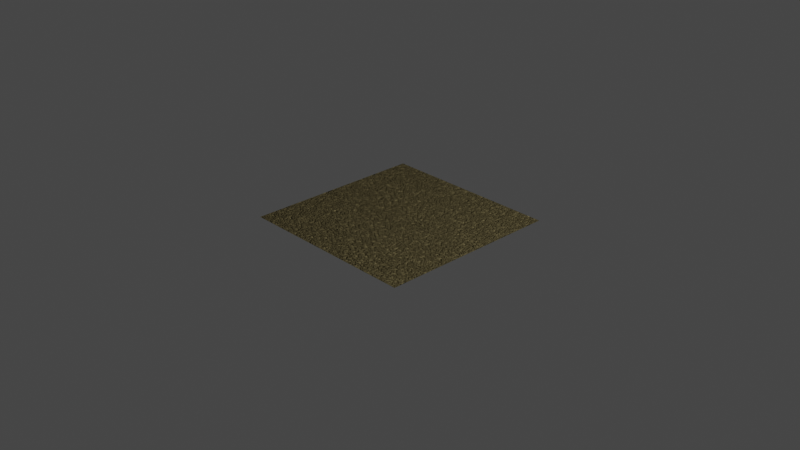 # Source: Sand_material.blend  (saved by Blender 2.82.7; exported with 4.5.12 LTS)
import bpy
from mathutils import Matrix  # noqa: F401  (used for matrix-valued properties, if any)

bpy.ops.wm.read_factory_settings(use_empty=True)
scene = bpy.context.scene
scene.name = 'Scene'

# ---- collections
col_collection = bpy.data.collections.new('Collection'); scene.collection.children.link(col_collection)

# ---- images (referenced by path relative to the original .blend; pixels are not part of the script)
import os
ASSET_DIR = os.environ.get("B2B_ASSET_DIR", "")  # directory of the original .blend (textures are referenced by path, not embedded)
HERE = os.path.dirname(os.path.abspath(__file__))  # packed textures are extracted next to this script under _unpacked/

def load_image(name, relpath, width, height, colorspace="sRGB"):
    """Load a texture the original file referenced (path relative to the .blend, or extracted next to this script)."""
    p = next((c for c in (os.path.join(HERE, relpath), os.path.join(ASSET_DIR, relpath)) if relpath and os.path.exists(c)), "")
    if p:
        img = bpy.data.images.load(p, check_existing=True)
        img.name = name
    else:  # same state as the original file: an image datablock whose file is absent (Cycles renders it pink)
        img = bpy.data.images.new(name, width, height)
        img.source = "FILE"
        img.filepath = "//" + (relpath or name)
    img.colorspace_settings.name = colorspace
    return img
img_sand_diffuse = load_image('Sand_Diffuse', 'Sand_Diffuse_2.png', 1024, 1024, 'sRGB')
img_sand_normal = load_image('Sand_Normal', 'Sand_Normal_2.png', 1024, 1024, 'sRGB')

# ---- materials (node trees are filled in below, after node groups)
mat_sandmat = bpy.data.materials.new('SandMat')

# ---- material node trees
mat_sandmat.use_nodes = True; mat_sandmat.node_tree.nodes.clear()
_N = mat_sandmat.node_tree.nodes; _L = mat_sandmat.node_tree.links
n0 = _N.new('ShaderNodeMix'); n0.name = 'Mix'; n0.location = (242, 308)
n0.data_type = 'RGBA'
n0.inputs[6].default_value = (0.5395, 0.4452, 0.2159, 1.0)
n0.inputs[7].default_value = (0.133, 0.111, 0.05667, 1.0)
n1 = _N.new('ShaderNodeValToRGB'); n1.name = 'ColorRamp'; n1.location = (-45, 307)
while len(n1.color_ramp.elements) > 1: n1.color_ramp.elements.remove(n1.color_ramp.elements[-1])
n1.color_ramp.elements[0].position = 0.2864; n1.color_ramp.elements[0].color = (0.0, 0.0, 0.0, 1.0)
_e = n1.color_ramp.elements.new(0.5227); _e.color = (1.0, 1.0, 1.0, 1.0)
n2 = _N.new('ShaderNodeMapping'); n2.name = 'Mapping'; n2.location = (-465, 306)
n3 = _N.new('ShaderNodeTexCoord'); n3.name = 'Texture Coordinate'; n3.location = (-648, 298)
n4 = _N.new('ShaderNodeTexNoise'); n4.name = 'Noise Texture'; n4.location = (-249, 300)
n4.inputs[2].default_value = 37.6
n4.inputs[3].default_value = 8.4
n4.inputs[8].default_value = 1.4
n5 = _N.new('ShaderNodeBump'); n5.name = 'Bump'; n5.location = (284, 29)
n5.inputs[1].default_value = 0.0
n5.inputs[2].default_value = 1.0
n6 = _N.new('ShaderNodeTexCoord'); n6.name = 'Texture Coordinate.001'; n6.location = (-688, -72)
n7 = _N.new('ShaderNodeMapping'); n7.name = 'Mapping.001'; n7.location = (-447, -70)
n8 = _N.new('ShaderNodeTexWave'); n8.name = 'Wave Texture'; n8.location = (-232, -20)
n8.bands_direction = 'DIAGONAL'
n8.rings_direction = 'SPHERICAL'
n8.inputs[1].default_value = 18.4
n8.inputs[2].default_value = 13.7
n8.inputs[3].default_value = 0.0
n8.inputs[4].default_value = -2.0
n8.inputs[6].default_value = 1.571
n9 = _N.new('ShaderNodeBsdfDiffuse'); n9.name = 'Diffuse BSDF'; n9.location = (541, 180)
n10 = _N.new('ShaderNodeOutputMaterial'); n10.name = 'Material Output'; n10.location = (763, 179)
n11 = _N.new('ShaderNodeBump'); n11.name = 'Bump.001'; n11.location = (54, -151)
n11.inputs[0].default_value = 0.7417
n11.inputs[1].default_value = 0.5
n11.inputs[2].default_value = 1.0
n12 = _N.new('ShaderNodeTexImage'); n12.name = 'Image Texture'; n12.location = (-1248, 274)
n12.image = img_sand_diffuse
n13 = _N.new('ShaderNodeTexImage'); n13.name = 'Image Texture.001'; n13.location = (-1246, 14)
n13.image = img_sand_normal
_L.new(n9.outputs[0], n10.inputs[0])
_L.new(n0.outputs[2], n9.inputs[0])
_L.new(n1.outputs[0], n0.inputs[0])
_L.new(n4.outputs[0], n1.inputs[0])
_L.new(n2.outputs[0], n4.inputs[0])
_L.new(n3.outputs[3], n2.inputs[0])
_L.new(n5.outputs[0], n9.inputs[2])
_L.new(n8.outputs[0], n5.inputs[3])
_L.new(n6.outputs[3], n7.inputs[0])
_L.new(n7.outputs[0], n8.inputs[0])
_L.new(n4.outputs[0], n11.inputs[3])
_L.new(n11.outputs[0], n5.inputs[4])
n10.is_active_output = True

# ---- world
world_world = bpy.data.worlds.new('World'); scene.world = world_world
world_world.use_nodes = True; world_world.node_tree.nodes.clear()
_N = world_world.node_tree.nodes; _L = world_world.node_tree.links
n0 = _N.new('ShaderNodeOutputWorld'); n0.name = 'World Output'; n0.location = (300, 300)
n1 = _N.new('ShaderNodeBackground'); n1.name = 'Background'; n1.location = (10, 300)
n1.inputs[0].default_value = (0.05088, 0.05088, 0.05088, 1.0)
_L.new(n1.outputs[0], n0.inputs[0])
n0.is_active_output = True
world_world.color = (0.05088, 0.05088, 0.05088)
world_world.use_sun_shadow = False
world_world.sun_shadow_jitter_overblur = 0.0

# ---- cameras
cam_camera = bpy.data.cameras.new('Camera')
cam_camera.clip_end = 100.0
cam_camera.ortho_scale = 7.314

# ---- lights
light_light = bpy.data.lights.new('Light', 'POINT')
light_light.transmission_factor = 0.0
light_light.energy = 1000.0
light_light.shadow_soft_size = 0.1
light_light.shadow_maximum_resolution = 0.006
light_light.use_absolute_resolution = True

# ---- meshes
me_plane = bpy.data.meshes.new('Plane')
me_plane.from_pydata([(-1.0, -1.0, 0.0), (1.0, -1.0, 0.0), (-1.0, 1.0, 0.0), (1.0, 1.0, 0.0)], [], [(0, 1, 3, 2)])
_uv = me_plane.uv_layers.new(name='UVMap')
_uv.uv.foreach_set('vector', [0.0, 0.0, 1.0, 0.0, 1.0, 1.0, 0.0, 1.0])
me_plane.materials.append(mat_sandmat)
me_plane.use_remesh_fix_poles = True
me_plane.use_remesh_preserve_attributes = False
me_plane.use_mirror_vertex_groups = False
me_plane.update()

# ---- objects
ob_light = bpy.data.objects.new('Light', light_light)
ob_camera = bpy.data.objects.new('Camera', cam_camera)
ob_plane = bpy.data.objects.new('Plane', me_plane)

# ---- transforms, parenting, visibility, modifiers, constraints
ob_light.location = (4.076, 1.005, 5.904)
ob_light.rotation_euler = (0.6503, 0.05522, 1.866)
ob_light.lock_rotations_4d = False
ob_light.empty_display_type = 'ARROWS'
ob_light.color = (0.0, 0.0, 0.0, 0.0)
ob_light.lineart.crease_threshold = 0.0
ob_camera.location = (7.359, -6.926, 4.958)
ob_camera.rotation_euler = (1.109, 0.0, 0.8149)
ob_camera.lock_rotations_4d = False
ob_camera.empty_display_type = 'ARROWS'
ob_camera.color = (0.0, 0.0, 0.0, 0.0)
ob_camera.display_type = 'WIRE'
ob_camera.lineart.crease_threshold = 0.0
ob_plane.location = (0.0, 0.0, 0.0)
ob_plane.lineart.crease_threshold = 0.0

# ---- collection membership
col_collection.objects.link(ob_light)
col_collection.objects.link(ob_camera)
col_collection.objects.link(ob_plane)

# ---- scene / render settings (as saved in the file)
scene.camera = ob_camera
scene.frame_start = 1; scene.frame_end = 250; scene.frame_set(178)
scene.render.engine = 'CYCLES'
scene.cycles.shading_system = True
scene.cycles.use_denoising = False
scene.cycles.samples = 128
scene.cycles.sampling_pattern = 'TABULATED_SOBOL'
scene.cycles.use_adaptive_sampling = False
scene.cycles.use_light_tree = False
scene.cycles.bake_type = 'NORMAL'
scene.view_settings.view_transform = 'Filmic'
bpy.context.view_layer.update()
